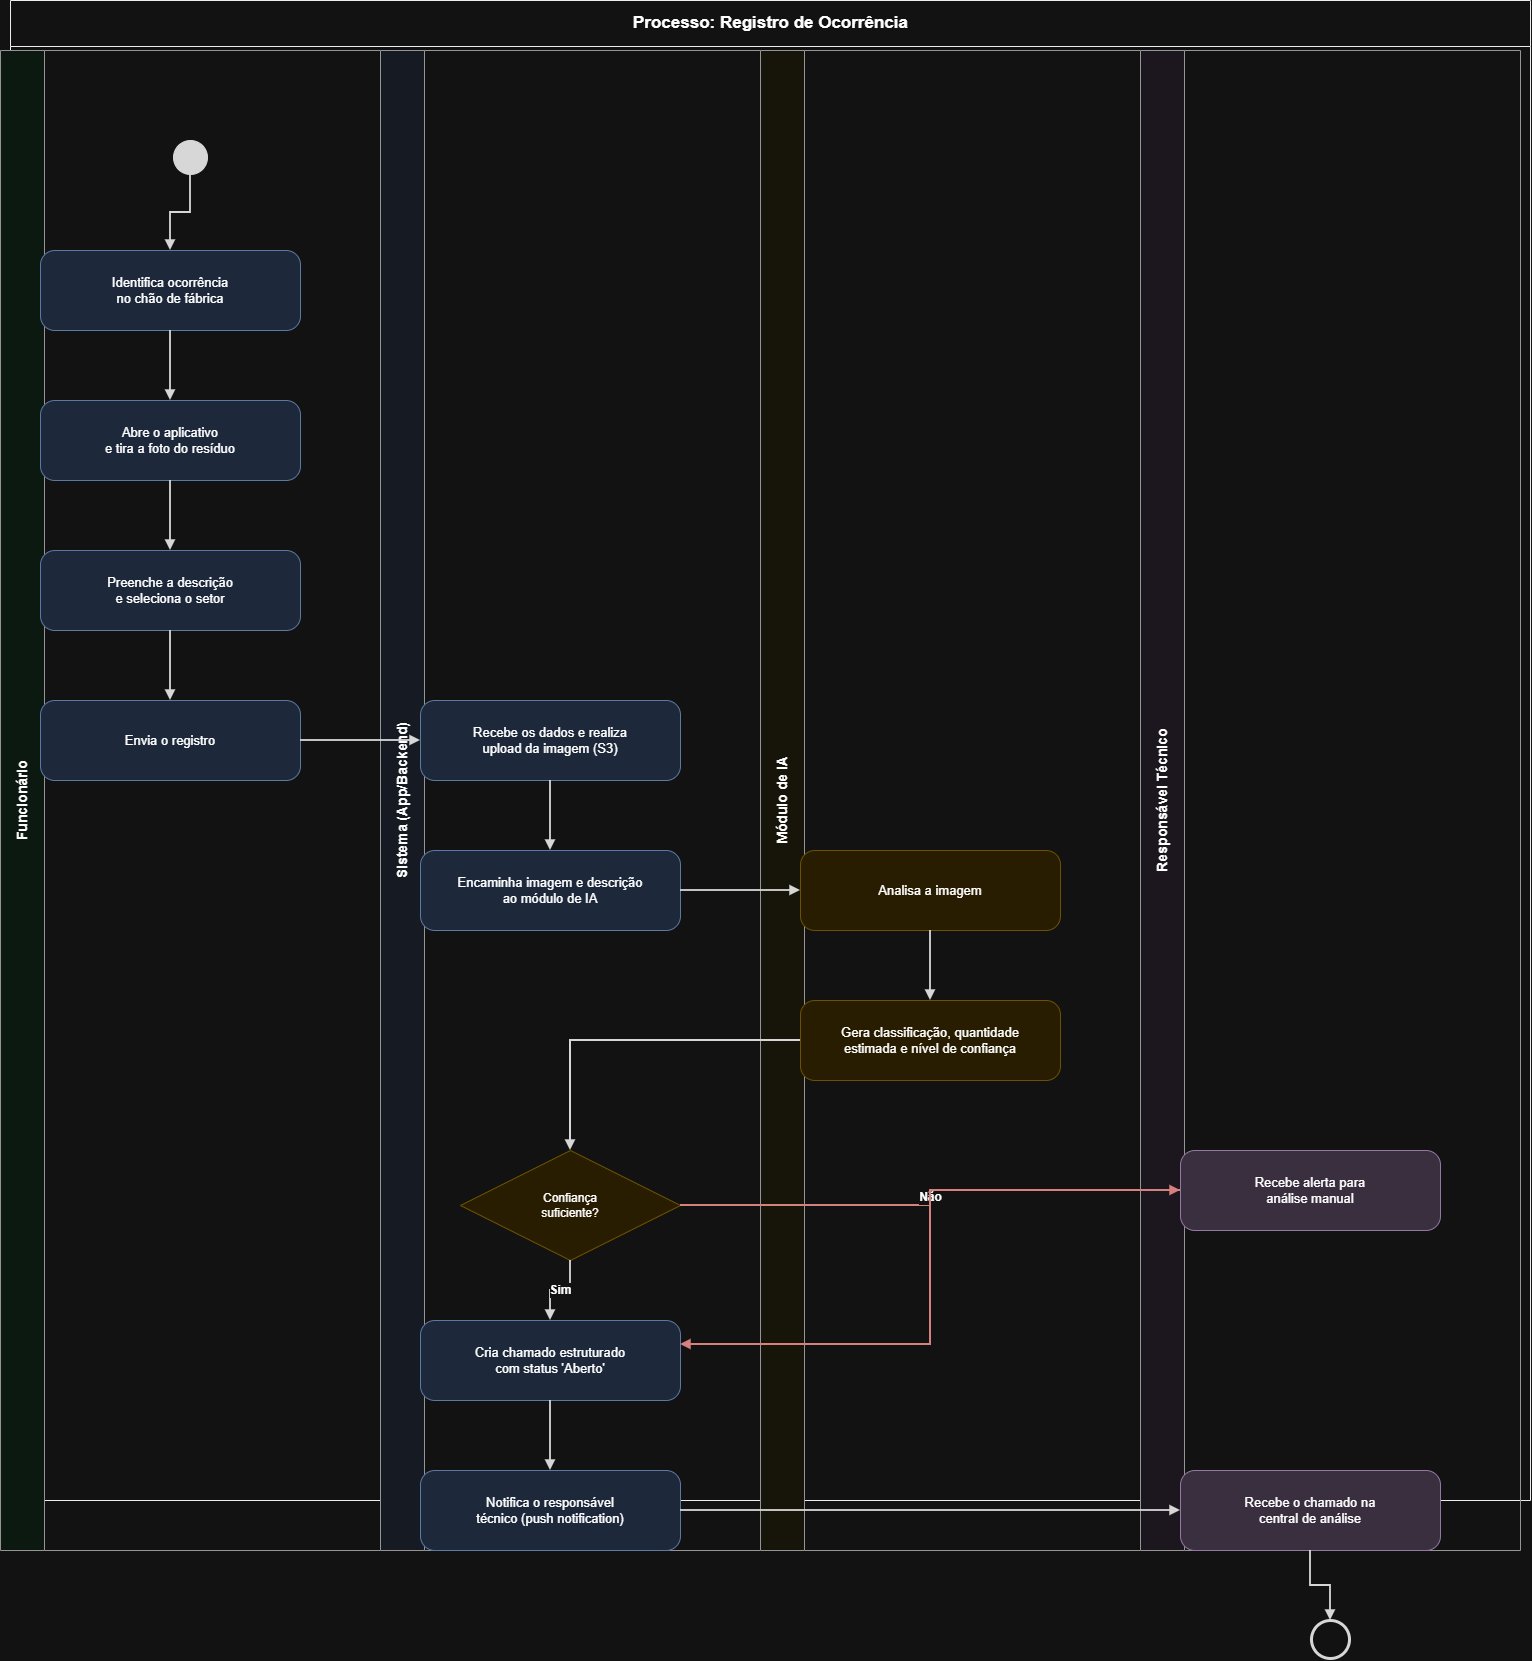

The diagram above was exported from draw.io. Its source (the exported page's mxGraphModel, read from the mxfile embedded in the PNG):
<mxGraphModel dx="1776" dy="909" grid="1" gridSize="10" guides="1" tooltips="1" connect="1" arrows="1" fold="1" page="1" pageScale="1" pageWidth="1600" pageHeight="1600" math="0" shadow="0">
  <root>
    <mxCell id="0" />
    <mxCell id="1" parent="0" />
    <mxCell id="pool1" parent="1" style="swimlane;html=1;startSize=46;fillColor=none;strokeColor=#000000;fontSize=17;fontStyle=1;horizontal=1;" value="Processo: Registro de Ocorrência" vertex="1">
      <mxGeometry height="1500" width="1520" x="50" y="10" as="geometry" />
    </mxCell>
    <mxCell id="lane1_func" parent="1" style="swimlane;horizontal=0;whiteSpace=wrap;html=1;fillColor=#f0fff4;strokeColor=#666666;fontSize=14;fontStyle=1;startSize=44;" value="Funcionário" vertex="1">
      <mxGeometry height="1500" width="380" x="40" y="60" as="geometry" />
    </mxCell>
    <mxCell id="lane1_sys" parent="1" style="swimlane;horizontal=0;whiteSpace=wrap;html=1;fillColor=#f0f5ff;strokeColor=#666666;fontSize=14;fontStyle=1;startSize=44;" value="Sistema (App/Backend)" vertex="1">
      <mxGeometry height="1500" width="380" x="420" y="60" as="geometry" />
    </mxCell>
    <mxCell id="lane1_ia" parent="1" style="swimlane;horizontal=0;whiteSpace=wrap;html=1;fillColor=#fffdf0;strokeColor=#666666;fontSize=14;fontStyle=1;startSize=44;" value="Módulo de IA" vertex="1">
      <mxGeometry height="1500" width="380" x="800" y="60" as="geometry" />
    </mxCell>
    <mxCell id="lane1_resp" parent="1" style="swimlane;horizontal=0;whiteSpace=wrap;html=1;fillColor=#fdf5ff;strokeColor=#666666;fontSize=14;fontStyle=1;startSize=44;" value="Responsável Técnico" vertex="1">
      <mxGeometry height="1500" width="380" x="1180" y="60" as="geometry" />
    </mxCell>
    <mxCell id="n1_start" parent="1" style="ellipse;whiteSpace=wrap;html=1;fillColor=#1A1A1A;strokeColor=#1A1A1A;" value="" vertex="1">
      <mxGeometry height="34" width="34" x="213" y="150" as="geometry" />
    </mxCell>
    <mxCell id="n1_a1" parent="1" style="rounded=1;whiteSpace=wrap;html=1;fillColor=#dae8fc;strokeColor=#6c8ebf;fontSize=13;arcSize=18;spacing=8;verticalAlign=middle;align=center;" value="Identifica ocorrência&#10;no chão de fábrica" vertex="1">
      <mxGeometry height="80" width="260" x="80" y="260" as="geometry" />
    </mxCell>
    <mxCell id="n1_a2" parent="1" style="rounded=1;whiteSpace=wrap;html=1;fillColor=#dae8fc;strokeColor=#6c8ebf;fontSize=13;arcSize=18;spacing=8;verticalAlign=middle;align=center;" value="Abre o aplicativo&#10;e tira a foto do resíduo" vertex="1">
      <mxGeometry height="80" width="260" x="80" y="410" as="geometry" />
    </mxCell>
    <mxCell id="n1_a3" parent="1" style="rounded=1;whiteSpace=wrap;html=1;fillColor=#dae8fc;strokeColor=#6c8ebf;fontSize=13;arcSize=18;spacing=8;verticalAlign=middle;align=center;" value="Preenche a descrição&#10;e seleciona o setor" vertex="1">
      <mxGeometry height="80" width="260" x="80" y="560" as="geometry" />
    </mxCell>
    <mxCell id="n1_a4" parent="1" style="rounded=1;whiteSpace=wrap;html=1;fillColor=#dae8fc;strokeColor=#6c8ebf;fontSize=13;arcSize=18;spacing=8;verticalAlign=middle;align=center;" value="Envia o registro" vertex="1">
      <mxGeometry height="80" width="260" x="80" y="710" as="geometry" />
    </mxCell>
    <mxCell id="n1_s1" parent="1" style="rounded=1;whiteSpace=wrap;html=1;fillColor=#dae8fc;strokeColor=#6c8ebf;fontSize=13;arcSize=18;spacing=8;verticalAlign=middle;align=center;" value="Recebe os dados e realiza&#10;upload da imagem (S3)" vertex="1">
      <mxGeometry height="80" width="260" x="460" y="710" as="geometry" />
    </mxCell>
    <mxCell id="n1_s2" parent="1" style="rounded=1;whiteSpace=wrap;html=1;fillColor=#dae8fc;strokeColor=#6c8ebf;fontSize=13;arcSize=18;spacing=8;verticalAlign=middle;align=center;" value="Encaminha imagem e descrição&#10;ao módulo de IA" vertex="1">
      <mxGeometry height="80" width="260" x="460" y="860" as="geometry" />
    </mxCell>
    <mxCell id="n1_i1" parent="1" style="rounded=1;whiteSpace=wrap;html=1;fillColor=#fff2cc;strokeColor=#d6b656;fontSize=13;arcSize=18;spacing=8;verticalAlign=middle;align=center;" value="Analisa a imagem" vertex="1">
      <mxGeometry height="80" width="260" x="840" y="860" as="geometry" />
    </mxCell>
    <mxCell id="n1_i2" parent="1" style="rounded=1;whiteSpace=wrap;html=1;fillColor=#fff2cc;strokeColor=#d6b656;fontSize=13;arcSize=18;spacing=8;verticalAlign=middle;align=center;" value="Gera classificação, quantidade&#10;estimada e nível de confiança" vertex="1">
      <mxGeometry height="80" width="260" x="840" y="1010" as="geometry" />
    </mxCell>
    <mxCell id="n1_d1" parent="1" style="rhombus;whiteSpace=wrap;html=1;fillColor=#fff2cc;strokeColor=#d6b656;fontSize=12;spacing=6;align=center;verticalAlign=middle;" value="Confiança&#10;suficiente?" vertex="1">
      <mxGeometry height="110" width="220" x="500" y="1160" as="geometry" />
    </mxCell>
    <mxCell id="n1_r1" parent="1" style="rounded=1;whiteSpace=wrap;html=1;fillColor=#e1d5e7;strokeColor=#9673a6;fontSize=13;arcSize=18;spacing=8;verticalAlign=middle;align=center;" value="Recebe alerta para&#10;análise manual" vertex="1">
      <mxGeometry height="80" width="260" x="1220" y="1160" as="geometry" />
    </mxCell>
    <mxCell id="n1_s3" parent="1" style="rounded=1;whiteSpace=wrap;html=1;fillColor=#dae8fc;strokeColor=#6c8ebf;fontSize=13;arcSize=18;spacing=8;verticalAlign=middle;align=center;" value="Cria chamado estruturado&#10;com status 'Aberto'" vertex="1">
      <mxGeometry height="80" width="260" x="460" y="1330" as="geometry" />
    </mxCell>
    <mxCell id="n1_s4" parent="1" style="rounded=1;whiteSpace=wrap;html=1;fillColor=#dae8fc;strokeColor=#6c8ebf;fontSize=13;arcSize=18;spacing=8;verticalAlign=middle;align=center;" value="Notifica o responsável&#10;técnico (push notification)" vertex="1">
      <mxGeometry height="80" width="260" x="460" y="1480" as="geometry" />
    </mxCell>
    <mxCell id="n1_r2" parent="1" style="rounded=1;whiteSpace=wrap;html=1;fillColor=#e1d5e7;strokeColor=#9673a6;fontSize=13;arcSize=18;spacing=8;verticalAlign=middle;align=center;" value="Recebe o chamado na&#10;central de análise" vertex="1">
      <mxGeometry height="80" width="260" x="1220" y="1480" as="geometry" />
    </mxCell>
    <mxCell id="n1_end" parent="1" style="ellipse;whiteSpace=wrap;html=1;fillColor=#FFFFFF;strokeColor=#1A1A1A;strokeWidth=3;" value="" vertex="1">
      <mxGeometry height="38" width="38" x="1351" y="1630" as="geometry" />
    </mxCell>
    <mxCell id="e1_1" edge="1" parent="1" source="n1_start" style="edgeStyle=orthogonalEdgeStyle;html=1;endArrow=block;endFill=1;strokeWidth=1.8;strokeColor=#1A1A1A;fontSize=12;fontStyle=1;rounded=0;jettySize=auto;" target="n1_a1">
      <mxGeometry relative="1" as="geometry" />
    </mxCell>
    <mxCell id="e1_2" edge="1" parent="1" source="n1_a1" style="edgeStyle=orthogonalEdgeStyle;html=1;endArrow=block;endFill=1;strokeWidth=1.8;strokeColor=#1A1A1A;fontSize=12;fontStyle=1;rounded=0;jettySize=auto;" target="n1_a2">
      <mxGeometry relative="1" as="geometry" />
    </mxCell>
    <mxCell id="e1_3" edge="1" parent="1" source="n1_a2" style="edgeStyle=orthogonalEdgeStyle;html=1;endArrow=block;endFill=1;strokeWidth=1.8;strokeColor=#1A1A1A;fontSize=12;fontStyle=1;rounded=0;jettySize=auto;" target="n1_a3">
      <mxGeometry relative="1" as="geometry" />
    </mxCell>
    <mxCell id="e1_4" edge="1" parent="1" source="n1_a3" style="edgeStyle=orthogonalEdgeStyle;html=1;endArrow=block;endFill=1;strokeWidth=1.8;strokeColor=#1A1A1A;fontSize=12;fontStyle=1;rounded=0;jettySize=auto;" target="n1_a4">
      <mxGeometry relative="1" as="geometry" />
    </mxCell>
    <mxCell id="e1_5" edge="1" parent="1" source="n1_a4" style="edgeStyle=orthogonalEdgeStyle;html=1;endArrow=block;endFill=1;strokeWidth=1.8;strokeColor=#1A1A1A;fontSize=12;fontStyle=1;rounded=0;jettySize=auto;" target="n1_s1">
      <mxGeometry relative="1" as="geometry" />
    </mxCell>
    <mxCell id="e1_6" edge="1" parent="1" source="n1_s1" style="edgeStyle=orthogonalEdgeStyle;html=1;endArrow=block;endFill=1;strokeWidth=1.8;strokeColor=#1A1A1A;fontSize=12;fontStyle=1;rounded=0;jettySize=auto;" target="n1_s2">
      <mxGeometry relative="1" as="geometry" />
    </mxCell>
    <mxCell id="e1_7" edge="1" parent="1" source="n1_s2" style="edgeStyle=orthogonalEdgeStyle;html=1;endArrow=block;endFill=1;strokeWidth=1.8;strokeColor=#1A1A1A;fontSize=12;fontStyle=1;rounded=0;jettySize=auto;" target="n1_i1">
      <mxGeometry relative="1" as="geometry" />
    </mxCell>
    <mxCell id="e1_8" edge="1" parent="1" source="n1_i1" style="edgeStyle=orthogonalEdgeStyle;html=1;endArrow=block;endFill=1;strokeWidth=1.8;strokeColor=#1A1A1A;fontSize=12;fontStyle=1;rounded=0;jettySize=auto;" target="n1_i2">
      <mxGeometry relative="1" as="geometry" />
    </mxCell>
    <mxCell id="e1_9" edge="1" parent="1" source="n1_i2" style="edgeStyle=orthogonalEdgeStyle;html=1;endArrow=block;endFill=1;strokeWidth=1.8;strokeColor=#1A1A1A;fontSize=12;fontStyle=1;rounded=0;jettySize=auto;" target="n1_d1">
      <mxGeometry relative="1" as="geometry" />
    </mxCell>
    <mxCell id="e1_10" edge="1" parent="1" source="n1_d1" style="edgeStyle=orthogonalEdgeStyle;html=1;endArrow=block;endFill=1;strokeWidth=1.8;strokeColor=#1A1A1A;fontSize=12;fontStyle=1;rounded=0;jettySize=auto;entryX=0.5;entryY=0;entryDx=0;entryDy=0;" target="n1_s3" value="Sim">
      <mxGeometry relative="1" as="geometry" />
    </mxCell>
    <mxCell id="e1_11" edge="1" parent="1" source="n1_d1" style="edgeStyle=orthogonalEdgeStyle;html=1;endArrow=block;endFill=1;strokeWidth=1.8;strokeColor=#b85450;fontSize=12;fontStyle=1;rounded=0;jettySize=auto;" target="n1_r1" value="Não">
      <mxGeometry relative="1" as="geometry" />
    </mxCell>
    <mxCell id="e1_12" edge="1" parent="1" source="n1_r1" style="edgeStyle=orthogonalEdgeStyle;html=1;endArrow=block;endFill=1;strokeWidth=1.8;strokeColor=#b85450;fontSize=12;fontStyle=1;rounded=0;jettySize=auto;exitX=0;exitY=0.5;exitDx=0;exitDy=0;entryX=1;entryY=0.3;entryDx=0;entryDy=0;" target="n1_s3">
      <mxGeometry relative="1" as="geometry" />
    </mxCell>
    <mxCell id="e1_13" edge="1" parent="1" source="n1_s3" style="edgeStyle=orthogonalEdgeStyle;html=1;endArrow=block;endFill=1;strokeWidth=1.8;strokeColor=#1A1A1A;fontSize=12;fontStyle=1;rounded=0;jettySize=auto;" target="n1_s4">
      <mxGeometry relative="1" as="geometry" />
    </mxCell>
    <mxCell id="e1_14" edge="1" parent="1" source="n1_s4" style="edgeStyle=orthogonalEdgeStyle;html=1;endArrow=block;endFill=1;strokeWidth=1.8;strokeColor=#1A1A1A;fontSize=12;fontStyle=1;rounded=0;jettySize=auto;" target="n1_r2">
      <mxGeometry relative="1" as="geometry" />
    </mxCell>
    <mxCell id="e1_15" edge="1" parent="1" source="n1_r2" style="edgeStyle=orthogonalEdgeStyle;html=1;endArrow=block;endFill=1;strokeWidth=1.8;strokeColor=#1A1A1A;fontSize=12;fontStyle=1;rounded=0;jettySize=auto;" target="n1_end">
      <mxGeometry relative="1" as="geometry" />
    </mxCell>
  </root>
</mxGraphModel>